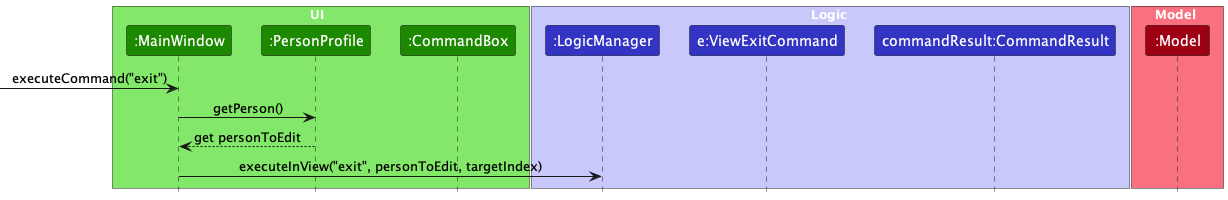

The diagram above was rendered by PlantUML. Its source (embedded in the PNG):
@startuml
!include style.puml
skinparam ArrowFontStyle plain

box UI  UI_COLOR_T1
participant ":MainWindow" as MainWindow UI_COLOR
participant ":PersonProfile" as PersonProfile UI_COLOR
participant ":CommandBox" as CommandBox UI_COLOR
end box

box Logic LOGIC_COLOR_T1
participant ":LogicManager" as LogicManager LOGIC_COLOR
participant "e:ViewExitCommand" as ViewExitCommand LOGIC_COLOR
participant "commandResult:CommandResult" as CommandResult LOGIC_COLOR
end box

box Model MODEL_COLOR_T1
participant ":Model" as Model MODEL_COLOR
end box

[-> MainWindow : executeCommand("exit")

MainWindow -> PersonProfile : getPerson()

PersonProfile --> MainWindow : get personToEdit

MainWindow -> LogicManager : executeInView("exit", personToEdit, targetIndex)

@enduml